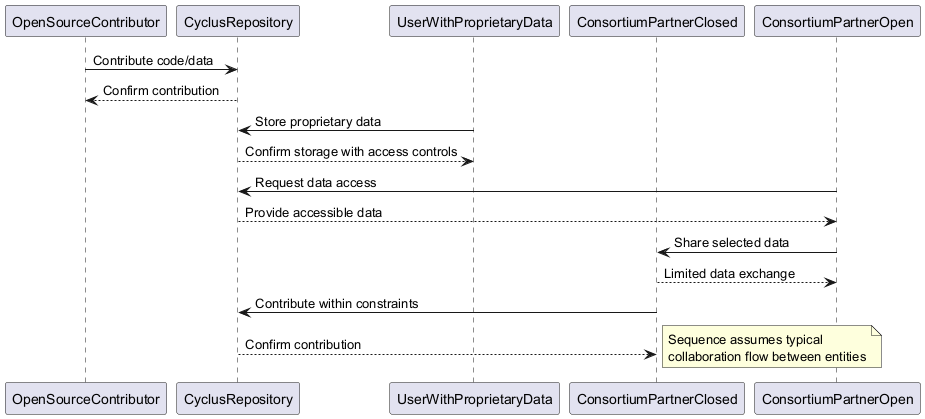

The diagram above was rendered by PlantUML. Its source (embedded in the PNG):
@startuml
participant "OpenSourceContributor" as OSC
participant "CyclusRepository" as CR
participant "UserWithProprietaryData" as UPD
participant "ConsortiumPartnerClosed" as CPC
participant "ConsortiumPartnerOpen" as CPO

OSC -> CR: Contribute code/data
CR --> OSC: Confirm contribution
UPD -> CR: Store proprietary data
CR --> UPD: Confirm storage with access controls
CPO -> CR: Request data access
CR --> CPO: Provide accessible data
CPO -> CPC: Share selected data
CPC --> CPO: Limited data exchange
CPC -> CR: Contribute within constraints
CR --> CPC: Confirm contribution

note right
  Sequence assumes typical 
  collaboration flow between entities
end note
@enduml